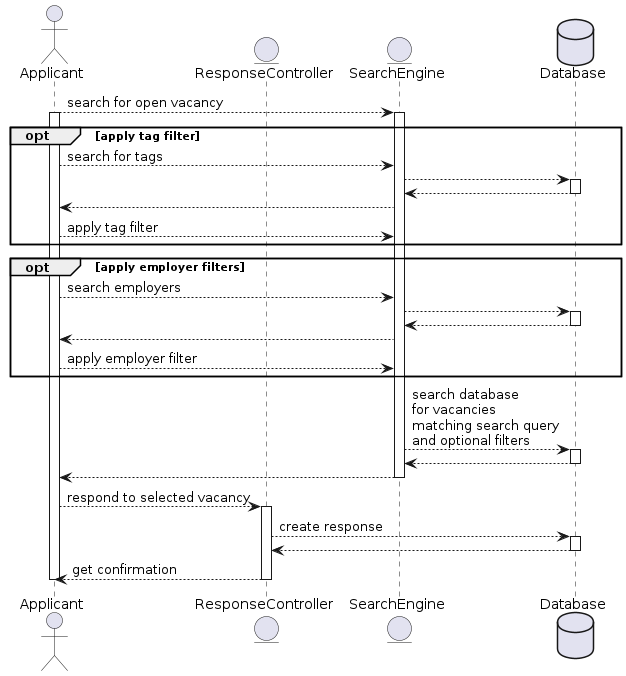

The diagram above was rendered by PlantUML. Its source (embedded in the PNG):
@startuml
actor     Applicant           as a
entity    ResponseController  as rc
entity    SearchEngine        as se
database  Database            as db

a --> se : search for open vacancy
activate a
  activate se
    opt apply tag filter
    a --> se : search for tags
    se --> db
    activate db
      se <-- db
    deactivate db
    a <-- se
    a --> se : apply tag filter
    end

    opt apply employer filters
    a --> se : search employers
    se --> db
    activate db
      se <-- db
    deactivate db
    a <-- se
    a --> se : apply employer filter
    end

    se --> db : search database\nfor vacancies\nmatching search query\nand optional filters
    activate db
      se <-- db
    deactivate db
    a <-- se
  deactivate se
  a --> rc : respond to selected vacancy
  activate rc
    rc --> db : create response
    activate db
      rc <-- db
    deactivate db
    a <-- rc : get confirmation
  deactivate rc
deactivate a

@enduml